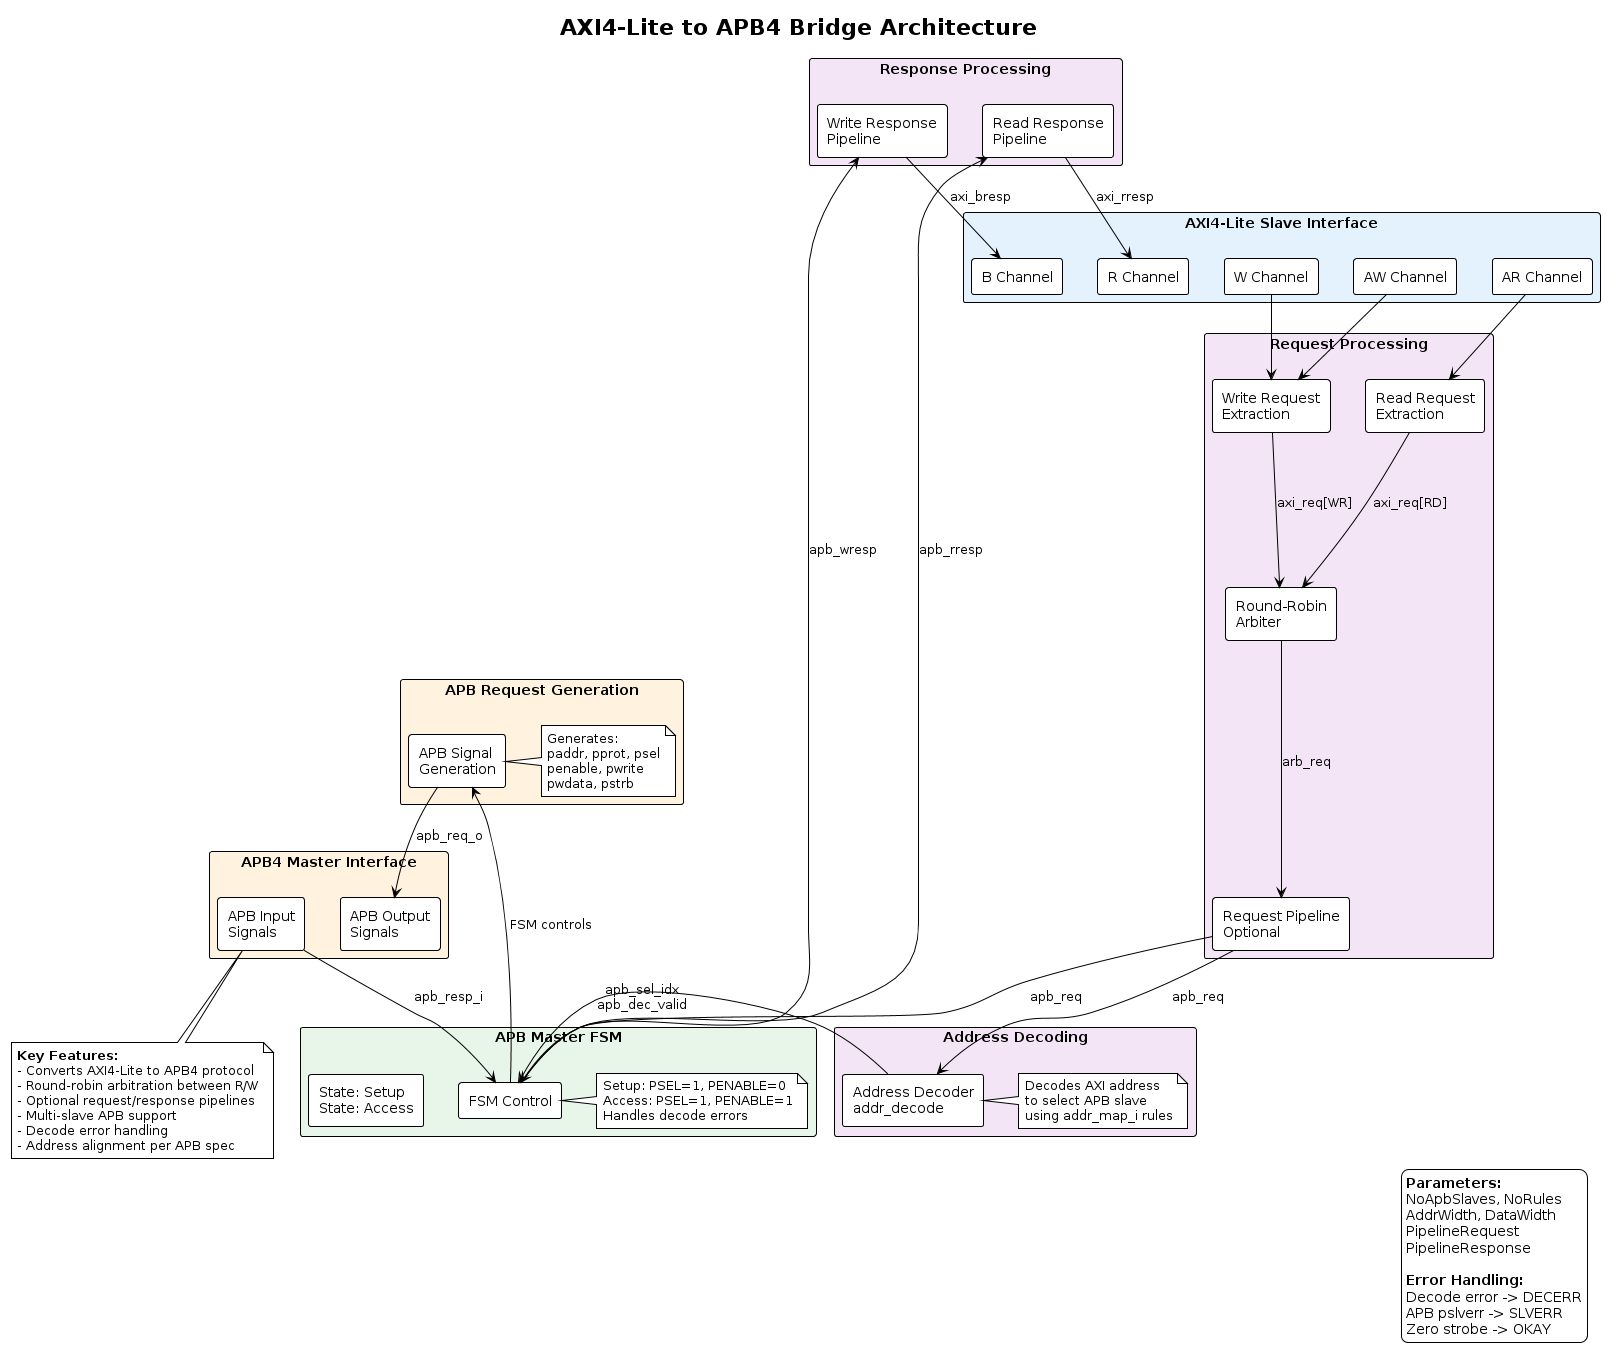

The diagram above was rendered by PlantUML. Its source (embedded in the PNG):
@startuml axi_lite_to_apb_architecture
!theme plain
skinparam backgroundColor #FFFFFF
skinparam componentStyle rectangle
skinparam shadowing false

title AXI4-Lite to APB4 Bridge Architecture

rectangle "AXI4-Lite Slave Interface" #E3F2FD {
    component [AR Channel] as AR
    component [AW Channel] as AW
    component [W Channel] as W
    component [R Channel] as R
    component [B Channel] as B
}

rectangle "Request Processing" #F3E5F5 {
    component [Read Request\nExtraction] as RD_REQ
    component [Write Request\nExtraction] as WR_REQ
    component [Round-Robin\nArbiter] as ARB
    component [Request Pipeline\nOptional] as REQ_PIPE
}

rectangle "Address Decoding" #F3E5F5 {
    component [Address Decoder\naddr_decode] as ADDR_DEC
    note right of ADDR_DEC
        Decodes AXI address
        to select APB slave
        using addr_map_i rules
    end note
}

rectangle "APB Master FSM" #E8F5E9 {
    component [FSM Control] as FSM
    component [State: Setup\nState: Access] as FSM_STATE
    note right of FSM
        Setup: PSEL=1, PENABLE=0
        Access: PSEL=1, PENABLE=1
        Handles decode errors
    end note
}

rectangle "APB Request Generation" #FFF3E0 {
    component [APB Signal\nGeneration] as APB_REQ
    note right of APB_REQ
        Generates:
        paddr, pprot, psel
        penable, pwrite
        pwdata, pstrb
    end note
}

rectangle "Response Processing" #F3E5F5 {
    component [Write Response\nPipeline] as WR_RESP
    component [Read Response\nPipeline] as RD_RESP
}

rectangle "APB4 Master Interface" #FFF3E0 {
    component [APB Output\nSignals] as APB_OUT
    component [APB Input\nSignals] as APB_IN
}

' Data flow connections
AR --> RD_REQ
AW --> WR_REQ
W --> WR_REQ

RD_REQ --> ARB : axi_req[RD]
WR_REQ --> ARB : axi_req[WR]

ARB --> REQ_PIPE : arb_req
REQ_PIPE --> ADDR_DEC : apb_req
REQ_PIPE --> FSM : apb_req

ADDR_DEC --> FSM : apb_sel_idx\napb_dec_valid
FSM --> APB_REQ : FSM controls
APB_REQ --> APB_OUT : apb_req_o

APB_IN --> FSM : apb_resp_i
FSM --> WR_RESP : apb_wresp
FSM --> RD_RESP : apb_rresp

WR_RESP --> B : axi_bresp
RD_RESP --> R : axi_rresp

note bottom
    <b>Key Features:</b>
    - Converts AXI4-Lite to APB4 protocol
    - Round-robin arbitration between R/W
    - Optional request/response pipelines
    - Multi-slave APB support
    - Decode error handling
    - Address alignment per APB spec
end note

legend right
    <b>Parameters:</b>
    NoApbSlaves, NoRules
    AddrWidth, DataWidth
    PipelineRequest
    PipelineResponse
    
    <b>Error Handling:</b>
    Decode error -> DECERR
    APB pslverr -> SLVERR
    Zero strobe -> OKAY
end legend

@enduml